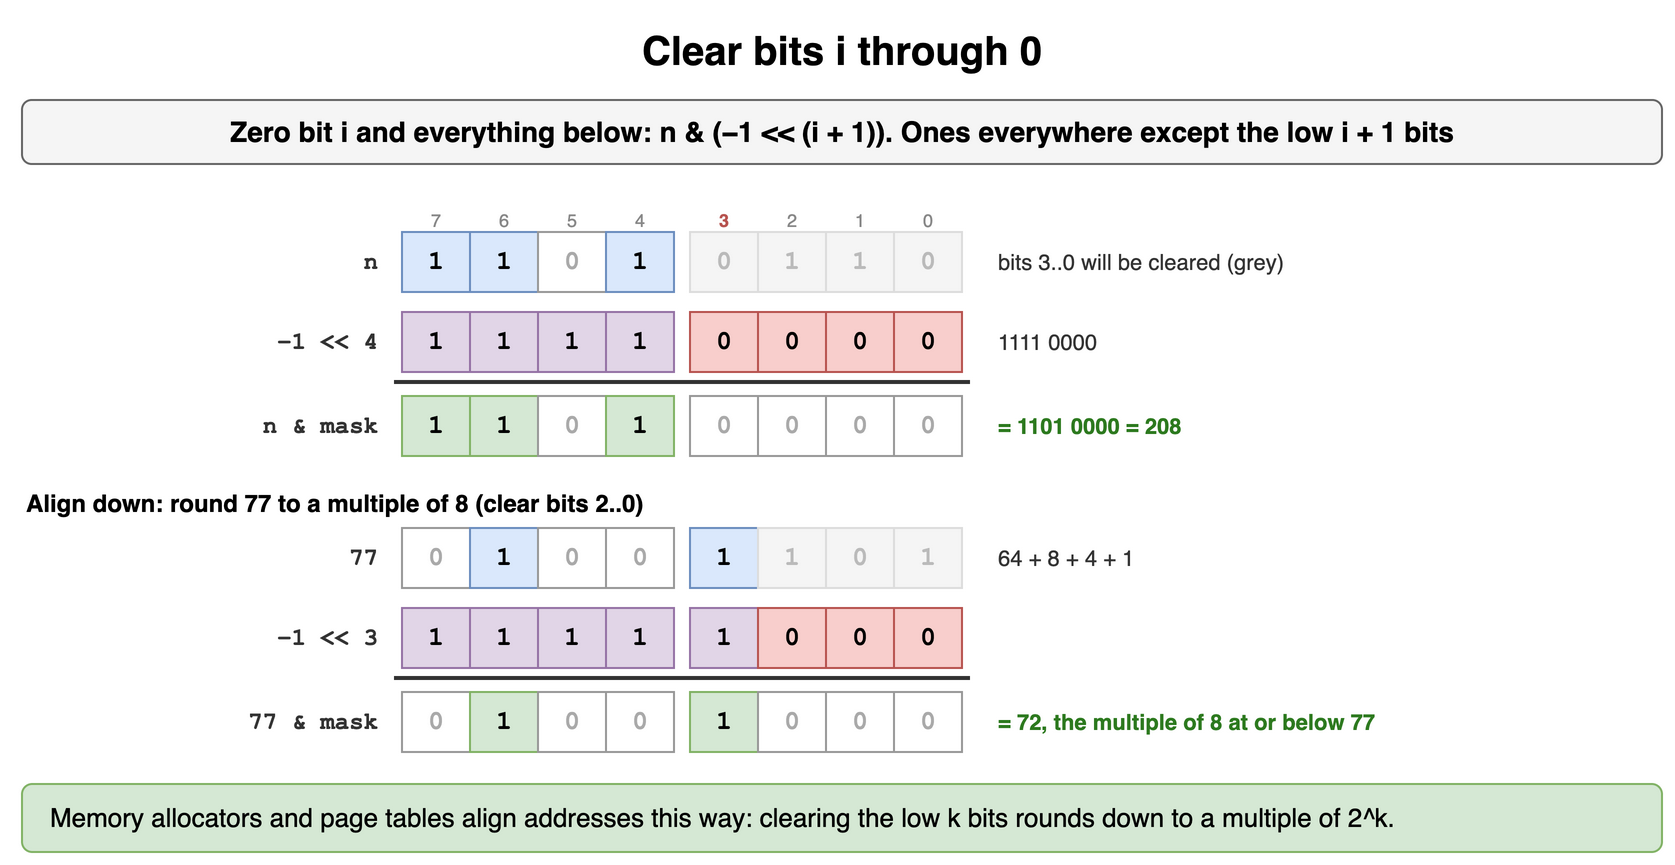

The diagram above was exported from draw.io. Its source (the exported page's mxGraphModel, read from the mxfile embedded in the PNG):
<mxGraphModel dx="900" dy="446" grid="1" gridSize="10" guides="1" tooltips="1" connect="1" arrows="1" fold="1" page="1" pageScale="1" pageWidth="900" pageHeight="446" math="0" shadow="0">
  <root>
    <mxCell id="0" />
    <mxCell id="1" parent="0" />
    <mxCell id="b131" value="Clear bits i through 0" style="text;html=1;align=center;verticalAlign=middle;whiteSpace=wrap;fontSize=20;fontStyle=1;" vertex="1" parent="1">
      <mxGeometry x="40" y="10" width="820" height="30" as="geometry" />
    </mxCell>
    <mxCell id="b132" value="Zero bit i and everything below: n &amp; (−1 &lt;&lt; (i + 1)). Ones everywhere except the low i + 1 bits" style="rounded=1;whiteSpace=wrap;html=1;fillColor=#f5f5f5;strokeColor=#666666;fontStyle=1;fontSize=14;" vertex="1" parent="1">
      <mxGeometry x="40" y="50" width="820" height="32" as="geometry" />
    </mxCell>
    <mxCell id="b133" value="7" style="text;html=1;whiteSpace=wrap;fontSize=11;align=center;fontSize=9;fontColor=#888888;" vertex="1" parent="1">
      <mxGeometry x="226" y="98" width="42" height="14" as="geometry" />
    </mxCell>
    <mxCell id="b134" value="6" style="text;html=1;whiteSpace=wrap;fontSize=11;align=center;fontSize=9;fontColor=#888888;" vertex="1" parent="1">
      <mxGeometry x="260" y="98" width="42" height="14" as="geometry" />
    </mxCell>
    <mxCell id="b135" value="5" style="text;html=1;whiteSpace=wrap;fontSize=11;align=center;fontSize=9;fontColor=#888888;" vertex="1" parent="1">
      <mxGeometry x="294" y="98" width="42" height="14" as="geometry" />
    </mxCell>
    <mxCell id="b136" value="4" style="text;html=1;whiteSpace=wrap;fontSize=11;align=center;fontSize=9;fontColor=#888888;" vertex="1" parent="1">
      <mxGeometry x="328" y="98" width="42" height="14" as="geometry" />
    </mxCell>
    <mxCell id="b137" value="3" style="text;html=1;whiteSpace=wrap;fontSize=11;align=center;fontSize=9;fontColor=#b85450;fontStyle=1;" vertex="1" parent="1">
      <mxGeometry x="370" y="98" width="42" height="14" as="geometry" />
    </mxCell>
    <mxCell id="b138" value="2" style="text;html=1;whiteSpace=wrap;fontSize=11;align=center;fontSize=9;fontColor=#888888;" vertex="1" parent="1">
      <mxGeometry x="404" y="98" width="42" height="14" as="geometry" />
    </mxCell>
    <mxCell id="b139" value="1" style="text;html=1;whiteSpace=wrap;fontSize=11;align=center;fontSize=9;fontColor=#888888;" vertex="1" parent="1">
      <mxGeometry x="438" y="98" width="42" height="14" as="geometry" />
    </mxCell>
    <mxCell id="b1310" value="0" style="text;html=1;whiteSpace=wrap;fontSize=11;align=center;fontSize=9;fontColor=#888888;" vertex="1" parent="1">
      <mxGeometry x="472" y="98" width="42" height="14" as="geometry" />
    </mxCell>
    <mxCell id="b1311" value="1" style="rounded=0;whiteSpace=wrap;html=1;fontFamily=Courier New;fontStyle=1;fontSize=13;fillColor=#dae8fc;strokeColor=#6c8ebf;" vertex="1" parent="1">
      <mxGeometry x="230" y="116" width="34" height="30" as="geometry" />
    </mxCell>
    <mxCell id="b1312" value="1" style="rounded=0;whiteSpace=wrap;html=1;fontFamily=Courier New;fontStyle=1;fontSize=13;fillColor=#dae8fc;strokeColor=#6c8ebf;" vertex="1" parent="1">
      <mxGeometry x="264" y="116" width="34" height="30" as="geometry" />
    </mxCell>
    <mxCell id="b1313" value="0" style="rounded=0;whiteSpace=wrap;html=1;fontFamily=Courier New;fontStyle=1;fontSize=13;fillColor=#ffffff;strokeColor=#999999;fontColor=#aaaaaa;" vertex="1" parent="1">
      <mxGeometry x="298" y="116" width="34" height="30" as="geometry" />
    </mxCell>
    <mxCell id="b1314" value="1" style="rounded=0;whiteSpace=wrap;html=1;fontFamily=Courier New;fontStyle=1;fontSize=13;fillColor=#dae8fc;strokeColor=#6c8ebf;" vertex="1" parent="1">
      <mxGeometry x="332" y="116" width="34" height="30" as="geometry" />
    </mxCell>
    <mxCell id="b1315" value="0" style="rounded=0;whiteSpace=wrap;html=1;fontFamily=Courier New;fontStyle=1;fontSize=13;fillColor=#f5f5f5;strokeColor=#dddddd;fontColor=#bbbbbb;" vertex="1" parent="1">
      <mxGeometry x="374" y="116" width="34" height="30" as="geometry" />
    </mxCell>
    <mxCell id="b1316" value="1" style="rounded=0;whiteSpace=wrap;html=1;fontFamily=Courier New;fontStyle=1;fontSize=13;fillColor=#f5f5f5;strokeColor=#dddddd;fontColor=#bbbbbb;" vertex="1" parent="1">
      <mxGeometry x="408" y="116" width="34" height="30" as="geometry" />
    </mxCell>
    <mxCell id="b1317" value="1" style="rounded=0;whiteSpace=wrap;html=1;fontFamily=Courier New;fontStyle=1;fontSize=13;fillColor=#f5f5f5;strokeColor=#dddddd;fontColor=#bbbbbb;" vertex="1" parent="1">
      <mxGeometry x="442" y="116" width="34" height="30" as="geometry" />
    </mxCell>
    <mxCell id="b1318" value="0" style="rounded=0;whiteSpace=wrap;html=1;fontFamily=Courier New;fontStyle=1;fontSize=13;fillColor=#f5f5f5;strokeColor=#dddddd;fontColor=#bbbbbb;" vertex="1" parent="1">
      <mxGeometry x="476" y="116" width="34" height="30" as="geometry" />
    </mxCell>
    <mxCell id="b1319" value="n" style="text;html=1;whiteSpace=wrap;fontSize=11;align=right;verticalAlign=middle;fontStyle=1;fontSize=12;fontFamily=Courier New;fontColor=#333333;" vertex="1" parent="1">
      <mxGeometry x="70" y="116" width="150" height="30" as="geometry" />
    </mxCell>
    <mxCell id="b1320" value="bits 3..0 will be cleared (grey)" style="text;html=1;whiteSpace=wrap;fontSize=11;align=left;verticalAlign=middle;fontColor=#333333;" vertex="1" parent="1">
      <mxGeometry x="526" y="116" width="330" height="30" as="geometry" />
    </mxCell>
    <mxCell id="b1321" value="1" style="rounded=0;whiteSpace=wrap;html=1;fontFamily=Courier New;fontStyle=1;fontSize=13;fillColor=#e1d5e7;strokeColor=#9673a6;" vertex="1" parent="1">
      <mxGeometry x="230" y="156" width="34" height="30" as="geometry" />
    </mxCell>
    <mxCell id="b1322" value="1" style="rounded=0;whiteSpace=wrap;html=1;fontFamily=Courier New;fontStyle=1;fontSize=13;fillColor=#e1d5e7;strokeColor=#9673a6;" vertex="1" parent="1">
      <mxGeometry x="264" y="156" width="34" height="30" as="geometry" />
    </mxCell>
    <mxCell id="b1323" value="1" style="rounded=0;whiteSpace=wrap;html=1;fontFamily=Courier New;fontStyle=1;fontSize=13;fillColor=#e1d5e7;strokeColor=#9673a6;" vertex="1" parent="1">
      <mxGeometry x="298" y="156" width="34" height="30" as="geometry" />
    </mxCell>
    <mxCell id="b1324" value="1" style="rounded=0;whiteSpace=wrap;html=1;fontFamily=Courier New;fontStyle=1;fontSize=13;fillColor=#e1d5e7;strokeColor=#9673a6;" vertex="1" parent="1">
      <mxGeometry x="332" y="156" width="34" height="30" as="geometry" />
    </mxCell>
    <mxCell id="b1325" value="0" style="rounded=0;whiteSpace=wrap;html=1;fontFamily=Courier New;fontStyle=1;fontSize=13;fillColor=#f8cecc;strokeColor=#b85450;" vertex="1" parent="1">
      <mxGeometry x="374" y="156" width="34" height="30" as="geometry" />
    </mxCell>
    <mxCell id="b1326" value="0" style="rounded=0;whiteSpace=wrap;html=1;fontFamily=Courier New;fontStyle=1;fontSize=13;fillColor=#f8cecc;strokeColor=#b85450;" vertex="1" parent="1">
      <mxGeometry x="408" y="156" width="34" height="30" as="geometry" />
    </mxCell>
    <mxCell id="b1327" value="0" style="rounded=0;whiteSpace=wrap;html=1;fontFamily=Courier New;fontStyle=1;fontSize=13;fillColor=#f8cecc;strokeColor=#b85450;" vertex="1" parent="1">
      <mxGeometry x="442" y="156" width="34" height="30" as="geometry" />
    </mxCell>
    <mxCell id="b1328" value="0" style="rounded=0;whiteSpace=wrap;html=1;fontFamily=Courier New;fontStyle=1;fontSize=13;fillColor=#f8cecc;strokeColor=#b85450;" vertex="1" parent="1">
      <mxGeometry x="476" y="156" width="34" height="30" as="geometry" />
    </mxCell>
    <mxCell id="b1329" value="−1 &lt;&lt; 4" style="text;html=1;whiteSpace=wrap;fontSize=11;align=right;verticalAlign=middle;fontStyle=1;fontSize=12;fontFamily=Courier New;fontColor=#333333;" vertex="1" parent="1">
      <mxGeometry x="70" y="156" width="150" height="30" as="geometry" />
    </mxCell>
    <mxCell id="b1330" value="1111 0000" style="text;html=1;whiteSpace=wrap;fontSize=11;align=left;verticalAlign=middle;fontColor=#333333;" vertex="1" parent="1">
      <mxGeometry x="526" y="156" width="330" height="30" as="geometry" />
    </mxCell>
    <mxCell id="b1331" value="" style="rounded=0;html=1;fillColor=#333333;strokeColor=none;" vertex="1" parent="1">
      <mxGeometry x="226" y="190" width="288" height="2" as="geometry" />
    </mxCell>
    <mxCell id="b1332" value="1" style="rounded=0;whiteSpace=wrap;html=1;fontFamily=Courier New;fontStyle=1;fontSize=13;fillColor=#d5e8d4;strokeColor=#82b366;" vertex="1" parent="1">
      <mxGeometry x="230" y="198" width="34" height="30" as="geometry" />
    </mxCell>
    <mxCell id="b1333" value="1" style="rounded=0;whiteSpace=wrap;html=1;fontFamily=Courier New;fontStyle=1;fontSize=13;fillColor=#d5e8d4;strokeColor=#82b366;" vertex="1" parent="1">
      <mxGeometry x="264" y="198" width="34" height="30" as="geometry" />
    </mxCell>
    <mxCell id="b1334" value="0" style="rounded=0;whiteSpace=wrap;html=1;fontFamily=Courier New;fontStyle=1;fontSize=13;fillColor=#ffffff;strokeColor=#999999;fontColor=#aaaaaa;" vertex="1" parent="1">
      <mxGeometry x="298" y="198" width="34" height="30" as="geometry" />
    </mxCell>
    <mxCell id="b1335" value="1" style="rounded=0;whiteSpace=wrap;html=1;fontFamily=Courier New;fontStyle=1;fontSize=13;fillColor=#d5e8d4;strokeColor=#82b366;" vertex="1" parent="1">
      <mxGeometry x="332" y="198" width="34" height="30" as="geometry" />
    </mxCell>
    <mxCell id="b1336" value="0" style="rounded=0;whiteSpace=wrap;html=1;fontFamily=Courier New;fontStyle=1;fontSize=13;fillColor=#ffffff;strokeColor=#999999;fontColor=#aaaaaa;" vertex="1" parent="1">
      <mxGeometry x="374" y="198" width="34" height="30" as="geometry" />
    </mxCell>
    <mxCell id="b1337" value="0" style="rounded=0;whiteSpace=wrap;html=1;fontFamily=Courier New;fontStyle=1;fontSize=13;fillColor=#ffffff;strokeColor=#999999;fontColor=#aaaaaa;" vertex="1" parent="1">
      <mxGeometry x="408" y="198" width="34" height="30" as="geometry" />
    </mxCell>
    <mxCell id="b1338" value="0" style="rounded=0;whiteSpace=wrap;html=1;fontFamily=Courier New;fontStyle=1;fontSize=13;fillColor=#ffffff;strokeColor=#999999;fontColor=#aaaaaa;" vertex="1" parent="1">
      <mxGeometry x="442" y="198" width="34" height="30" as="geometry" />
    </mxCell>
    <mxCell id="b1339" value="0" style="rounded=0;whiteSpace=wrap;html=1;fontFamily=Courier New;fontStyle=1;fontSize=13;fillColor=#ffffff;strokeColor=#999999;fontColor=#aaaaaa;" vertex="1" parent="1">
      <mxGeometry x="476" y="198" width="34" height="30" as="geometry" />
    </mxCell>
    <mxCell id="b1340" value="n &amp; mask" style="text;html=1;whiteSpace=wrap;fontSize=11;align=right;verticalAlign=middle;fontStyle=1;fontSize=12;fontFamily=Courier New;fontColor=#333333;" vertex="1" parent="1">
      <mxGeometry x="70" y="198" width="150" height="30" as="geometry" />
    </mxCell>
    <mxCell id="b1341" value="= 1101 0000 = 208" style="text;html=1;whiteSpace=wrap;fontSize=11;align=left;verticalAlign=middle;fontColor=#2d7a1f;fontStyle=1;" vertex="1" parent="1">
      <mxGeometry x="526" y="198" width="330" height="30" as="geometry" />
    </mxCell>
    <mxCell id="b1342" value="Align down: round 77 to a multiple of 8 (clear bits 2..0)" style="text;html=1;whiteSpace=wrap;fontSize=11;fontStyle=1;fontSize=12;" vertex="1" parent="1">
      <mxGeometry x="40" y="238" width="820" height="18" as="geometry" />
    </mxCell>
    <mxCell id="b1343" value="0" style="rounded=0;whiteSpace=wrap;html=1;fontFamily=Courier New;fontStyle=1;fontSize=13;fillColor=#ffffff;strokeColor=#999999;fontColor=#aaaaaa;" vertex="1" parent="1">
      <mxGeometry x="230" y="264" width="34" height="30" as="geometry" />
    </mxCell>
    <mxCell id="b1344" value="1" style="rounded=0;whiteSpace=wrap;html=1;fontFamily=Courier New;fontStyle=1;fontSize=13;fillColor=#dae8fc;strokeColor=#6c8ebf;" vertex="1" parent="1">
      <mxGeometry x="264" y="264" width="34" height="30" as="geometry" />
    </mxCell>
    <mxCell id="b1345" value="0" style="rounded=0;whiteSpace=wrap;html=1;fontFamily=Courier New;fontStyle=1;fontSize=13;fillColor=#ffffff;strokeColor=#999999;fontColor=#aaaaaa;" vertex="1" parent="1">
      <mxGeometry x="298" y="264" width="34" height="30" as="geometry" />
    </mxCell>
    <mxCell id="b1346" value="0" style="rounded=0;whiteSpace=wrap;html=1;fontFamily=Courier New;fontStyle=1;fontSize=13;fillColor=#ffffff;strokeColor=#999999;fontColor=#aaaaaa;" vertex="1" parent="1">
      <mxGeometry x="332" y="264" width="34" height="30" as="geometry" />
    </mxCell>
    <mxCell id="b1347" value="1" style="rounded=0;whiteSpace=wrap;html=1;fontFamily=Courier New;fontStyle=1;fontSize=13;fillColor=#dae8fc;strokeColor=#6c8ebf;" vertex="1" parent="1">
      <mxGeometry x="374" y="264" width="34" height="30" as="geometry" />
    </mxCell>
    <mxCell id="b1348" value="1" style="rounded=0;whiteSpace=wrap;html=1;fontFamily=Courier New;fontStyle=1;fontSize=13;fillColor=#f5f5f5;strokeColor=#dddddd;fontColor=#bbbbbb;" vertex="1" parent="1">
      <mxGeometry x="408" y="264" width="34" height="30" as="geometry" />
    </mxCell>
    <mxCell id="b1349" value="0" style="rounded=0;whiteSpace=wrap;html=1;fontFamily=Courier New;fontStyle=1;fontSize=13;fillColor=#f5f5f5;strokeColor=#dddddd;fontColor=#bbbbbb;" vertex="1" parent="1">
      <mxGeometry x="442" y="264" width="34" height="30" as="geometry" />
    </mxCell>
    <mxCell id="b1350" value="1" style="rounded=0;whiteSpace=wrap;html=1;fontFamily=Courier New;fontStyle=1;fontSize=13;fillColor=#f5f5f5;strokeColor=#dddddd;fontColor=#bbbbbb;" vertex="1" parent="1">
      <mxGeometry x="476" y="264" width="34" height="30" as="geometry" />
    </mxCell>
    <mxCell id="b1351" value="77" style="text;html=1;whiteSpace=wrap;fontSize=11;align=right;verticalAlign=middle;fontStyle=1;fontSize=12;fontFamily=Courier New;fontColor=#333333;" vertex="1" parent="1">
      <mxGeometry x="70" y="264" width="150" height="30" as="geometry" />
    </mxCell>
    <mxCell id="b1352" value="64 + 8 + 4 + 1" style="text;html=1;whiteSpace=wrap;fontSize=11;align=left;verticalAlign=middle;fontColor=#333333;" vertex="1" parent="1">
      <mxGeometry x="526" y="264" width="330" height="30" as="geometry" />
    </mxCell>
    <mxCell id="b1353" value="1" style="rounded=0;whiteSpace=wrap;html=1;fontFamily=Courier New;fontStyle=1;fontSize=13;fillColor=#e1d5e7;strokeColor=#9673a6;" vertex="1" parent="1">
      <mxGeometry x="230" y="304" width="34" height="30" as="geometry" />
    </mxCell>
    <mxCell id="b1354" value="1" style="rounded=0;whiteSpace=wrap;html=1;fontFamily=Courier New;fontStyle=1;fontSize=13;fillColor=#e1d5e7;strokeColor=#9673a6;" vertex="1" parent="1">
      <mxGeometry x="264" y="304" width="34" height="30" as="geometry" />
    </mxCell>
    <mxCell id="b1355" value="1" style="rounded=0;whiteSpace=wrap;html=1;fontFamily=Courier New;fontStyle=1;fontSize=13;fillColor=#e1d5e7;strokeColor=#9673a6;" vertex="1" parent="1">
      <mxGeometry x="298" y="304" width="34" height="30" as="geometry" />
    </mxCell>
    <mxCell id="b1356" value="1" style="rounded=0;whiteSpace=wrap;html=1;fontFamily=Courier New;fontStyle=1;fontSize=13;fillColor=#e1d5e7;strokeColor=#9673a6;" vertex="1" parent="1">
      <mxGeometry x="332" y="304" width="34" height="30" as="geometry" />
    </mxCell>
    <mxCell id="b1357" value="1" style="rounded=0;whiteSpace=wrap;html=1;fontFamily=Courier New;fontStyle=1;fontSize=13;fillColor=#e1d5e7;strokeColor=#9673a6;" vertex="1" parent="1">
      <mxGeometry x="374" y="304" width="34" height="30" as="geometry" />
    </mxCell>
    <mxCell id="b1358" value="0" style="rounded=0;whiteSpace=wrap;html=1;fontFamily=Courier New;fontStyle=1;fontSize=13;fillColor=#f8cecc;strokeColor=#b85450;" vertex="1" parent="1">
      <mxGeometry x="408" y="304" width="34" height="30" as="geometry" />
    </mxCell>
    <mxCell id="b1359" value="0" style="rounded=0;whiteSpace=wrap;html=1;fontFamily=Courier New;fontStyle=1;fontSize=13;fillColor=#f8cecc;strokeColor=#b85450;" vertex="1" parent="1">
      <mxGeometry x="442" y="304" width="34" height="30" as="geometry" />
    </mxCell>
    <mxCell id="b1360" value="0" style="rounded=0;whiteSpace=wrap;html=1;fontFamily=Courier New;fontStyle=1;fontSize=13;fillColor=#f8cecc;strokeColor=#b85450;" vertex="1" parent="1">
      <mxGeometry x="476" y="304" width="34" height="30" as="geometry" />
    </mxCell>
    <mxCell id="b1361" value="−1 &lt;&lt; 3" style="text;html=1;whiteSpace=wrap;fontSize=11;align=right;verticalAlign=middle;fontStyle=1;fontSize=12;fontFamily=Courier New;fontColor=#333333;" vertex="1" parent="1">
      <mxGeometry x="70" y="304" width="150" height="30" as="geometry" />
    </mxCell>
    <mxCell id="b1362" value="" style="rounded=0;html=1;fillColor=#333333;strokeColor=none;" vertex="1" parent="1">
      <mxGeometry x="226" y="338" width="288" height="2" as="geometry" />
    </mxCell>
    <mxCell id="b1363" value="0" style="rounded=0;whiteSpace=wrap;html=1;fontFamily=Courier New;fontStyle=1;fontSize=13;fillColor=#ffffff;strokeColor=#999999;fontColor=#aaaaaa;" vertex="1" parent="1">
      <mxGeometry x="230" y="346" width="34" height="30" as="geometry" />
    </mxCell>
    <mxCell id="b1364" value="1" style="rounded=0;whiteSpace=wrap;html=1;fontFamily=Courier New;fontStyle=1;fontSize=13;fillColor=#d5e8d4;strokeColor=#82b366;" vertex="1" parent="1">
      <mxGeometry x="264" y="346" width="34" height="30" as="geometry" />
    </mxCell>
    <mxCell id="b1365" value="0" style="rounded=0;whiteSpace=wrap;html=1;fontFamily=Courier New;fontStyle=1;fontSize=13;fillColor=#ffffff;strokeColor=#999999;fontColor=#aaaaaa;" vertex="1" parent="1">
      <mxGeometry x="298" y="346" width="34" height="30" as="geometry" />
    </mxCell>
    <mxCell id="b1366" value="0" style="rounded=0;whiteSpace=wrap;html=1;fontFamily=Courier New;fontStyle=1;fontSize=13;fillColor=#ffffff;strokeColor=#999999;fontColor=#aaaaaa;" vertex="1" parent="1">
      <mxGeometry x="332" y="346" width="34" height="30" as="geometry" />
    </mxCell>
    <mxCell id="b1367" value="1" style="rounded=0;whiteSpace=wrap;html=1;fontFamily=Courier New;fontStyle=1;fontSize=13;fillColor=#d5e8d4;strokeColor=#82b366;" vertex="1" parent="1">
      <mxGeometry x="374" y="346" width="34" height="30" as="geometry" />
    </mxCell>
    <mxCell id="b1368" value="0" style="rounded=0;whiteSpace=wrap;html=1;fontFamily=Courier New;fontStyle=1;fontSize=13;fillColor=#ffffff;strokeColor=#999999;fontColor=#aaaaaa;" vertex="1" parent="1">
      <mxGeometry x="408" y="346" width="34" height="30" as="geometry" />
    </mxCell>
    <mxCell id="b1369" value="0" style="rounded=0;whiteSpace=wrap;html=1;fontFamily=Courier New;fontStyle=1;fontSize=13;fillColor=#ffffff;strokeColor=#999999;fontColor=#aaaaaa;" vertex="1" parent="1">
      <mxGeometry x="442" y="346" width="34" height="30" as="geometry" />
    </mxCell>
    <mxCell id="b1370" value="0" style="rounded=0;whiteSpace=wrap;html=1;fontFamily=Courier New;fontStyle=1;fontSize=13;fillColor=#ffffff;strokeColor=#999999;fontColor=#aaaaaa;" vertex="1" parent="1">
      <mxGeometry x="476" y="346" width="34" height="30" as="geometry" />
    </mxCell>
    <mxCell id="b1371" value="77 &amp; mask" style="text;html=1;whiteSpace=wrap;fontSize=11;align=right;verticalAlign=middle;fontStyle=1;fontSize=12;fontFamily=Courier New;fontColor=#333333;" vertex="1" parent="1">
      <mxGeometry x="70" y="346" width="150" height="30" as="geometry" />
    </mxCell>
    <mxCell id="b1372" value="= 72, the multiple of 8 at or below 77" style="text;html=1;whiteSpace=wrap;fontSize=11;align=left;verticalAlign=middle;fontColor=#2d7a1f;fontStyle=1;" vertex="1" parent="1">
      <mxGeometry x="526" y="346" width="330" height="30" as="geometry" />
    </mxCell>
    <mxCell id="b1373" value="Memory allocators and page tables align addresses this way: clearing the low k bits rounds down to a multiple of 2^k." style="rounded=1;whiteSpace=wrap;html=1;fillColor=#d5e8d4;strokeColor=#82b366;fontSize=13;align=left;spacingLeft=12;" vertex="1" parent="1">
      <mxGeometry x="40" y="392" width="820" height="34" as="geometry" />
    </mxCell>
  </root>
</mxGraphModel>